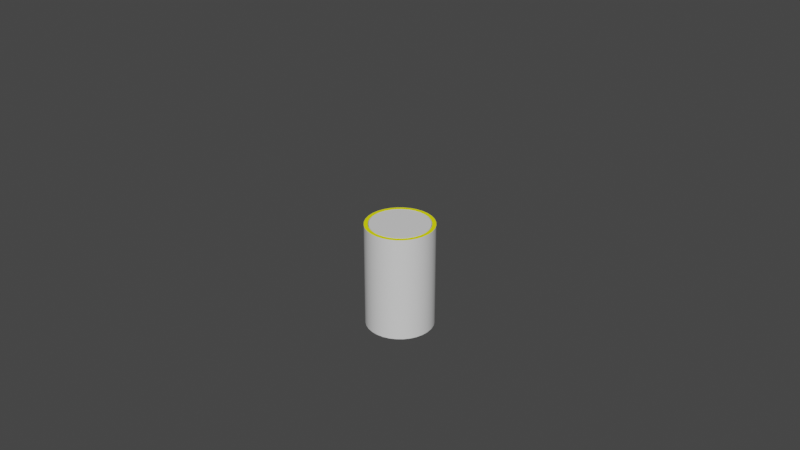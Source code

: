# Source: Bin_with_a_Lid_of_Loopshape.blend  (saved by Blender 3.6.11; exported with 4.5.12 LTS)
import bpy
from mathutils import Matrix  # noqa: F401  (used for matrix-valued properties, if any)

bpy.ops.wm.read_factory_settings(use_empty=True)
scene = bpy.context.scene
scene.name = 'Scene'

# ---- collections
col_hidden = bpy.data.collections.new('Hidden'); scene.collection.children.link(col_hidden)

# ---- materials (node trees are filled in below, after node groups)
mat_bin_body = bpy.data.materials.new('Bin Body')
mat_bin_body.use_transparent_shadow = False
mat_loopshape_area = bpy.data.materials.new('Loopshape Area')
mat_loopshape_area.use_transparent_shadow = False
mat_bin_lid = bpy.data.materials.new('Bin Lid')
mat_bin_lid.use_transparent_shadow = False

# ---- node groups
ng_auto_smooth = bpy.data.node_groups.new('Auto Smooth', 'GeometryNodeTree')
_s = ng_auto_smooth.interface.new_socket(name='Geometry', in_out='OUTPUT', socket_type='NodeSocketGeometry')
_s = ng_auto_smooth.interface.new_socket(name='Geometry', in_out='INPUT', socket_type='NodeSocketGeometry')
_s = ng_auto_smooth.interface.new_socket(name='Angle', in_out='INPUT', socket_type='NodeSocketFloat')
_s.subtype = 'ANGLE'
_s.min_value = 0.0
_s.max_value = 3.142
ng_auto_smooth.is_modifier = True
_N = ng_auto_smooth.nodes; _L = ng_auto_smooth.links
n0 = _N.new('NodeGroupOutput'); n0.name = 'Group Output'; n0.location = (480, -100)
n1 = _N.new('NodeGroupInput'); n1.name = 'Group Input'; n1.location = (-420, -300)
n2 = _N.new('NodeGroupInput'); n2.name = 'Group Input.001'; n2.location = (-60, -100)
n3 = _N.new('GeometryNodeSetShadeSmooth'); n3.name = 'Set Shade Smooth'; n3.location = (120, -100)
n3.domain = 'EDGE'
n4 = _N.new('GeometryNodeSetShadeSmooth'); n4.name = 'Set Shade Smooth.001'; n4.location = (300, -100)
n5 = _N.new('GeometryNodeInputMeshEdgeAngle'); n5.name = 'Edge Angle'; n5.location = (-420, -220)
n6 = _N.new('GeometryNodeInputEdgeSmooth'); n6.name = 'Is Edge Smooth'; n6.location = (-60, -160)
n7 = _N.new('GeometryNodeInputShadeSmooth'); n7.name = 'Is Face Smooth'; n7.location = (-240, -340)
n8 = _N.new('FunctionNodeBooleanMath'); n8.name = 'Boolean Math'; n8.location = (-60, -220)
n9 = _N.new('FunctionNodeCompare'); n9.name = 'Compare'; n9.location = (-240, -180)
n9.operation = 'LESS_EQUAL'
_L.new(n5.outputs[0], n9.inputs[0])
_L.new(n4.outputs[0], n0.inputs[0])
_L.new(n1.outputs[1], n9.inputs[1])
_L.new(n9.outputs[0], n8.inputs[0])
_L.new(n7.outputs[0], n8.inputs[1])
_L.new(n2.outputs[0], n3.inputs[0])
_L.new(n6.outputs[0], n3.inputs[1])
_L.new(n3.outputs[0], n4.inputs[0])
_L.new(n8.outputs[0], n3.inputs[2])
n0.is_active_output = True

# ---- material node trees
mat_bin_body.use_nodes = True; mat_bin_body.node_tree.nodes.clear()
_N = mat_bin_body.node_tree.nodes; _L = mat_bin_body.node_tree.links
n0 = _N.new('ShaderNodeBsdfPrincipled'); n0.name = 'Principled BSDF'; n0.location = (10, 300)
n0.distribution = 'GGX'
n0.subsurface_method = 'RANDOM_WALK_SKIN'
n0.inputs[3].default_value = 1.45
n0.inputs[27].default_value = (0.0, 0.0, 0.0, 1.0)
n0.inputs[28].default_value = 1.0
n1 = _N.new('ShaderNodeOutputMaterial'); n1.name = 'Material Output'; n1.location = (300, 300)
_L.new(n0.outputs[0], n1.inputs[0])
n1.is_active_output = True
mat_loopshape_area.use_nodes = True; mat_loopshape_area.node_tree.nodes.clear()
_N = mat_loopshape_area.node_tree.nodes; _L = mat_loopshape_area.node_tree.links
n0 = _N.new('ShaderNodeBsdfPrincipled'); n0.name = 'Principled BSDF'; n0.location = (10, 300)
n0.inputs[0].default_value = (1.0, 1.0, 0.0, 1.0)
n0.inputs[3].default_value = 1.45
n0.inputs[27].default_value = (0.0, 0.0, 0.0, 1.0)
n1 = _N.new('ShaderNodeOutputMaterial'); n1.name = 'Material Output'; n1.location = (300, 300)
_L.new(n0.outputs[0], n1.inputs[0])
n1.is_active_output = True
mat_bin_lid.use_nodes = True; mat_bin_lid.node_tree.nodes.clear()
_N = mat_bin_lid.node_tree.nodes; _L = mat_bin_lid.node_tree.links
n0 = _N.new('ShaderNodeBsdfPrincipled'); n0.name = 'Principled BSDF'; n0.location = (10, 300)
n0.distribution = 'GGX'
n0.subsurface_method = 'RANDOM_WALK_SKIN'
n0.inputs[3].default_value = 1.45
n0.inputs[27].default_value = (0.0, 0.0, 0.0, 1.0)
n0.inputs[28].default_value = 1.0
n1 = _N.new('ShaderNodeOutputMaterial'); n1.name = 'Material Output'; n1.location = (300, 300)
_L.new(n0.outputs[0], n1.inputs[0])
n1.is_active_output = True

# ---- world
world_world = bpy.data.worlds.new('World'); scene.world = world_world
world_world.use_nodes = True; world_world.node_tree.nodes.clear()
_N = world_world.node_tree.nodes; _L = world_world.node_tree.links
n0 = _N.new('ShaderNodeOutputWorld'); n0.name = 'World Output'; n0.location = (300, 300)
n1 = _N.new('ShaderNodeBackground'); n1.name = 'Background'; n1.location = (10, 300)
n1.inputs[0].default_value = (0.05088, 0.05088, 0.05088, 1.0)
_L.new(n1.outputs[0], n0.inputs[0])
n0.is_active_output = True
world_world.color = (0.05088, 0.05088, 0.05088)
world_world.use_sun_shadow = False
world_world.sun_shadow_jitter_overblur = 0.0

# ---- meshes
me_bin_body = bpy.data.meshes.new('Bin Body')
me_bin_body.from_pydata([(0.0, 0.4, 0.0), (6.209e-10, 0.3554, 1.249), (0.07804, 0.3923, 0.0), (0.06933, 0.3485, 1.249), (0.1531, 0.3696, 0.0), (0.136, 0.3283, 1.249), (0.2222, 0.3326, 0.0), (0.1974, 0.2955, 1.249), (0.2828, 0.2828, 0.0), (0.2513, 0.2513, 1.249), (0.3326, 0.2222, 0.0), (0.2955, 0.1974, 1.249), (0.3696, 0.1531, 0.0), (0.3283, 0.136, 1.249), (0.3923, 0.07804, 0.0), (0.3485, 0.06933, 1.249), (0.4, 0.0, 0.0), (0.3554, 1.84e-10, 1.249), (0.3923, -0.07804, 0.0), (0.3485, -0.06933, 1.249), (0.3696, -0.1531, 0.0), (0.3283, -0.136, 1.249), (0.3326, -0.2222, 0.0), (0.2955, -0.1974, 1.249), (0.2828, -0.2828, 0.0), (0.2513, -0.2513, 1.249), (0.2222, -0.3326, 0.0), (0.1974, -0.2955, 1.249), (0.1531, -0.3696, 0.0), (0.136, -0.3283, 1.249), (0.07804, -0.3923, 0.0), (0.06933, -0.3485, 1.249), (0.0, -0.4, 0.0), (6.209e-10, -0.3554, 1.249), (-0.07804, -0.3923, 0.0), (-0.06933, -0.3485, 1.249), (-0.1531, -0.3696, 0.0), (-0.136, -0.3283, 1.249), (-0.2222, -0.3326, 0.0), (-0.1974, -0.2955, 1.249), (-0.2828, -0.2828, 0.0), (-0.2513, -0.2513, 1.249), (-0.3326, -0.2222, 0.0), (-0.2955, -0.1974, 1.249), (-0.3696, -0.1531, 0.0), (-0.3283, -0.136, 1.249), (-0.3923, -0.07804, 0.0), (-0.3485, -0.06933, 1.249), (-0.4, 0.0, 0.0), (-0.3554, 1.84e-10, 1.249), (-0.3923, 0.07804, 0.0), (-0.3485, 0.06933, 1.249), (-0.3696, 0.1531, 0.0), (-0.3283, 0.136, 1.249), (-0.3326, 0.2222, 0.0), (-0.2955, 0.1974, 1.249), (-0.2828, 0.2828, 0.0), (-0.2513, 0.2513, 1.249), (-0.2222, 0.3326, 0.0), (-0.1974, 0.2955, 1.249), (-0.1531, 0.3696, 0.0), (-0.136, 0.3283, 1.249), (-0.07804, 0.3923, 0.0), (-0.06933, 0.3485, 1.249), (0.07804, 0.3923, 1.249), (0.0, 0.4, 1.249), (0.1531, 0.3696, 1.249), (0.2222, 0.3326, 1.249), (0.2828, 0.2828, 1.249), (0.3326, 0.2222, 1.249), (0.3696, 0.1531, 1.249), (0.3923, 0.07804, 1.249), (0.4, 0.0, 1.249), (0.3923, -0.07804, 1.249), (0.3696, -0.1531, 1.249), (0.3326, -0.2222, 1.249), (0.2828, -0.2828, 1.249), (0.2222, -0.3326, 1.249), (0.1531, -0.3696, 1.249), (0.07804, -0.3923, 1.249), (0.0, -0.4, 1.249), (-0.07804, -0.3923, 1.249), (-0.1531, -0.3696, 1.249), (-0.2222, -0.3326, 1.249), (-0.2828, -0.2828, 1.249), (-0.3326, -0.2222, 1.249), (-0.3696, -0.1531, 1.249), (-0.3923, -0.07804, 1.249), (-0.4, 0.0, 1.249), (-0.3923, 0.07804, 1.249), (-0.3696, 0.1531, 1.249), (-0.3326, 0.2222, 1.249), (-0.2828, 0.2828, 1.249), (-0.2222, 0.3326, 1.249), (-0.1531, 0.3696, 1.249), (-0.07804, 0.3923, 1.249), (0.07019, 0.3529, 0.04), (-1.062e-07, 0.3598, 0.04), (0.1377, 0.3324, 0.04), (0.1999, 0.2992, 0.04), (0.2544, 0.2544, 0.04), (0.2992, 0.1999, 0.04), (0.3324, 0.1377, 0.04), (0.3529, 0.07019, 0.04), (0.3598, 0.0, 0.04), (0.3529, -0.07019, 0.04), (0.3324, -0.1377, 0.04), (0.2992, -0.1999, 0.04), (0.2544, -0.2544, 0.04), (0.1999, -0.2992, 0.04), (0.1377, -0.3324, 0.04), (0.07019, -0.3529, 0.04), (-1.062e-07, -0.3598, 0.04), (-0.07019, -0.3529, 0.04), (-0.1377, -0.3324, 0.04), (-0.1999, -0.2992, 0.04), (-0.2544, -0.2544, 0.04), (-0.2992, -0.1999, 0.04), (-0.3324, -0.1377, 0.04), (-0.3529, -0.07019, 0.04), (-0.3598, 0.0, 0.04), (-0.3529, 0.07019, 0.04), (-0.3324, 0.1377, 0.04), (-0.2992, 0.1999, 0.04), (-0.2544, 0.2544, 0.04), (-0.1999, 0.2992, 0.04), (-0.1377, 0.3324, 0.04), (-0.07019, 0.3529, 0.04), (-0.3283, 0.136, 0.96), (-0.2992, 0.1999, 0.96), (0.1974, -0.2955, 0.96), (0.1377, -0.3324, 0.96), (-5.182e-08, 0.3554, 0.96), (0.07019, 0.3529, 0.96), (-0.2544, 0.2544, 0.96), (0.07019, -0.3529, 0.96), (0.1377, 0.3324, 0.96), (-0.1999, 0.2992, 0.96), (-5.31e-08, -0.3598, 0.96), (0.1999, 0.2992, 0.96), (-0.1377, 0.3324, 0.96), (-0.07019, -0.3529, 0.96), (0.2544, 0.2544, 0.96), (-0.07019, 0.3529, 0.96), (-0.1377, -0.3324, 0.96), (0.2992, 0.1999, 0.96), (-0.1999, -0.2992, 0.96), (0.3324, 0.1377, 0.96), (-0.2544, -0.2544, 0.96), (0.3529, 0.07019, 0.96), (-0.2992, -0.1999, 0.96), (0.3598, 0.0, 0.96), (-0.3324, -0.1377, 0.96), (0.3529, -0.07019, 0.96), (-0.3529, -0.07019, 0.96), (0.3324, -0.1377, 0.96), (-0.3598, 0.0, 0.96), (0.2992, -0.1999, 0.96), (-0.3529, 0.07019, 0.96), (0.2544, -0.2544, 0.96), (0.2513, -0.2513, 0.96), (0.1999, -0.2992, 0.96), (-0.3485, 0.06933, 0.96), (-0.3324, 0.1377, 0.96), (0.2955, -0.1974, 0.96), (-0.3554, 1.84e-10, 0.96), (0.3283, -0.136, 0.96), (-0.3485, -0.06933, 0.96), (0.3485, -0.06933, 0.96), (-0.3283, -0.136, 0.96), (0.3554, 1.84e-10, 0.96), (-0.2955, -0.1974, 0.96), (0.3485, 0.06933, 0.96), (-0.2513, -0.2513, 0.96), (0.3283, 0.136, 0.96), (-0.1974, -0.2955, 0.96), (0.2955, 0.1974, 0.96), (-0.136, -0.3283, 0.96), (-0.06933, 0.3485, 0.96), (-5.31e-08, 0.3598, 0.96), (0.2513, 0.2513, 0.96), (-0.06933, -0.3485, 0.96), (-0.136, 0.3283, 0.96), (0.1974, 0.2955, 0.96), (-5.182e-08, -0.3554, 0.96), (-0.1974, 0.2955, 0.96), (0.136, 0.3283, 0.96), (0.06933, -0.3485, 0.96), (-0.2513, 0.2513, 0.96), (0.06933, 0.3485, 0.96), (0.136, -0.3283, 0.96), (-0.2955, 0.1974, 0.96)], [], [(0, 65, 64, 2), (2, 64, 66, 4), (4, 66, 67, 6), (6, 67, 68, 8), (8, 68, 69, 10), (10, 69, 70, 12), (12, 70, 71, 14), (14, 71, 72, 16), (16, 72, 73, 18), (18, 73, 74, 20), (20, 74, 75, 22), (22, 75, 76, 24), (24, 76, 77, 26), (26, 77, 78, 28), (28, 78, 79, 30), (30, 79, 80, 32), (32, 80, 81, 34), (34, 81, 82, 36), (36, 82, 83, 38), (38, 83, 84, 40), (40, 84, 85, 42), (42, 85, 86, 44), (44, 86, 87, 46), (46, 87, 88, 48), (48, 88, 89, 50), (50, 89, 90, 52), (52, 90, 91, 54), (54, 91, 92, 56), (56, 92, 93, 58), (58, 93, 94, 60), (129, 163, 122, 123), (60, 94, 95, 62), (62, 95, 65, 0), (0, 2, 4, 6, 8, 10, 12, 14, 16, 18, 20, 22, 24, 26, 28, 30, 32, 34, 36, 38, 40, 42, 44, 46, 48, 50, 52, 54, 56, 58, 60, 62), (3, 5, 66, 64), (5, 7, 67, 66), (7, 9, 68, 67), (9, 11, 69, 68), (11, 13, 70, 69), (13, 15, 71, 70), (15, 17, 72, 71), (17, 19, 73, 72), (19, 21, 74, 73), (21, 23, 75, 74), (23, 25, 76, 75), (25, 27, 77, 76), (27, 29, 78, 77), (29, 31, 79, 78), (31, 33, 80, 79), (33, 35, 81, 80), (35, 37, 82, 81), (37, 39, 83, 82), (39, 41, 84, 83), (41, 43, 85, 84), (43, 45, 86, 85), (45, 47, 87, 86), (47, 49, 88, 87), (49, 51, 89, 88), (51, 53, 90, 89), (53, 55, 91, 90), (55, 57, 92, 91), (57, 59, 93, 92), (59, 61, 94, 93), (61, 63, 95, 94), (63, 1, 65, 95), (96, 97, 127, 126, 125, 124, 123, 122, 121, 120, 119, 118, 117, 116, 115, 114, 113, 112, 111, 110, 109, 108, 107, 106, 105, 104, 103, 102, 101, 100, 99, 98), (131, 161, 109, 110), (133, 179, 97, 96), (134, 129, 123, 124), (135, 131, 110, 111), (136, 133, 96, 98), (137, 134, 124, 125), (138, 135, 111, 112), (139, 136, 98, 99), (140, 137, 125, 126), (141, 138, 112, 113), (142, 139, 99, 100), (143, 140, 126, 127), (144, 141, 113, 114), (145, 142, 100, 101), (179, 143, 127, 97), (146, 144, 114, 115), (147, 145, 101, 102), (148, 146, 115, 116), (149, 147, 102, 103), (150, 148, 116, 117), (151, 149, 103, 104), (152, 150, 117, 118), (153, 151, 104, 105), (154, 152, 118, 119), (155, 153, 105, 106), (156, 154, 119, 120), (157, 155, 106, 107), (158, 156, 120, 121), (159, 157, 107, 108), (163, 158, 121, 122), (161, 159, 108, 109), (27, 25, 160, 130), (53, 51, 162, 128), (25, 23, 164, 160), (51, 49, 165, 162), (23, 21, 166, 164), (49, 47, 167, 165), (21, 19, 168, 166), (47, 45, 169, 167), (19, 17, 170, 168), (45, 43, 171, 169), (17, 15, 172, 170), (43, 41, 173, 171), (15, 13, 174, 172), (41, 39, 175, 173), (13, 11, 176, 174), (39, 37, 177, 175), (1, 63, 178, 132), (11, 9, 180, 176), (37, 35, 181, 177), (63, 61, 182, 178), (9, 7, 183, 180), (35, 33, 184, 181), (61, 59, 185, 182), (7, 5, 186, 183), (33, 31, 187, 184), (59, 57, 188, 185), (5, 3, 189, 186), (31, 29, 190, 187), (57, 55, 191, 188), (3, 1, 132, 189), (29, 27, 130, 190), (55, 53, 128, 191), (130, 160, 159, 161), (128, 162, 158, 163), (160, 164, 157, 159), (162, 165, 156, 158), (164, 166, 155, 157), (165, 167, 154, 156), (166, 168, 153, 155), (167, 169, 152, 154), (168, 170, 151, 153), (169, 171, 150, 152), (170, 172, 149, 151), (171, 173, 148, 150), (172, 174, 147, 149), (173, 175, 146, 148), (174, 176, 145, 147), (175, 177, 144, 146), (132, 178, 143, 179), (176, 180, 142, 145), (177, 181, 141, 144), (178, 182, 140, 143), (180, 183, 139, 142), (181, 184, 138, 141), (182, 185, 137, 140), (183, 186, 136, 139), (184, 187, 135, 138), (185, 188, 134, 137), (186, 189, 133, 136), (187, 190, 131, 135), (188, 191, 129, 134), (189, 132, 179, 133), (190, 130, 161, 131), (191, 128, 163, 129), (1, 3, 64, 65)])
me_bin_body.polygons.foreach_set('use_smooth', [True] * 162)
me_bin_body.polygons.foreach_set('material_index', [0, 0, 0, 0, 0, 0, 0, 0, 0, 0, 0, 0, 0, 0, 0, 0, 0, 0, 0, 0, 0, 0, 0, 0, 0, 0, 0, 0, 0, 0, 0, 0, 0, 0, 1, 1, 1, 1, 1, 1, 1, 1, 1, 1, 1, 1, 1, 1, 1, 1, 1, 1, 1, 1, 1, 1, 1, 1, 1, 1, 1, 1, 1, 1, 1, 0, 0, 0, 0, 0, 0, 0, 0, 0, 0, 0, 0, 0, 0, 0, 0, 0, 0, 0, 0, 0, 0, 0, 0, 0, 0, 0, 0, 0, 0, 0, 0, 0, 0, 0, 0, 0, 0, 0, 0, 0, 0, 0, 0, 0, 0, 0, 0, 0, 0, 0, 0, 0, 0, 0, 0, 0, 0, 0, 0, 0, 0, 0, 0, 0, 0, 0, 0, 0, 0, 0, 0, 0, 0, 0, 0, 0, 0, 0, 0, 0, 0, 0, 0, 0, 0, 0, 0, 0, 0, 0, 0, 0, 0, 0, 0, 1])
_uv = me_bin_body.uv_layers.new(name='UVMap')
_uv.uv.foreach_set('vector', [0.5, 0.2148, 0.5, 0.7852, 0.4688, 0.7852, 0.4688, 0.2148, 0.4688, 0.2148, 0.4688, 0.7852, 0.4375, 0.7852, 0.4375, 0.2148, 0.4375, 0.2148, 0.4375, 0.7852, 0.4062, 0.7852, 0.4062, 0.2148, 0.4062, 0.2148, 0.4062, 0.7852, 0.375, 0.7852, 0.375, 0.2148, 0.375, 0.2148, 0.375, 0.7852, 0.3437, 0.7852, 0.3437, 0.2148, 0.3437, 0.2148, 0.3437, 0.7852, 0.3125, 0.7852, 0.3125, 0.2148, 0.3125, 0.2148, 0.3125, 0.7852, 0.2812, 0.7852, 0.2812, 0.2148, 0.2812, 0.2148, 0.2812, 0.7852, 0.25, 0.7852, 0.25, 0.2148, 0.25, 0.2148, 0.25, 0.7852, 0.2187, 0.7852, 0.2187, 0.2148, 0.2187, 0.2148, 0.2187, 0.7852, 0.1875, 0.7852, 0.1875, 0.2148, 0.1875, 0.2148, 0.1875, 0.7852, 0.1562, 0.7852, 0.1562, 0.2148, 0.1562, 0.2148, 0.1562, 0.7852, 0.125, 0.7852, 0.125, 0.2148, 0.125, 0.2148, 0.125, 0.7852, 0.09375, 0.7852, 0.09375, 0.2148, 0.09375, 0.2148, 0.09375, 0.7852, 0.0625, 0.7852, 0.0625, 0.2148, 0.0625, 0.2148, 0.0625, 0.7852, 0.03125, 0.7852, 0.03125, 0.2148, 0.03125, 0.2148, 0.03125, 0.7852, 0.0, 0.7852, 0.0, 0.2148, 1.0, 0.2148, 1.0, 0.7852, 0.9688, 0.7852, 0.9688, 0.2148, 0.9688, 0.2148, 0.9688, 0.7852, 0.9375, 0.7852, 0.9375, 0.2148, 0.9375, 0.2148, 0.9375, 0.7852, 0.9062, 0.7852, 0.9062, 0.2148, 0.9062, 0.2148, 0.9062, 0.7852, 0.875, 0.7852, 0.875, 0.2148, 0.875, 0.2148, 0.875, 0.7852, 0.8438, 0.7852, 0.8438, 0.2148, 0.8438, 0.2148, 0.8438, 0.7852, 0.8125, 0.7852, 0.8125, 0.2148, 0.8125, 0.2148, 0.8125, 0.7852, 0.7812, 0.7852, 0.7812, 0.2148, 0.7812, 0.2148, 0.7812, 0.7852, 0.75, 0.7852, 0.75, 0.2148, 0.75, 0.2148, 0.75, 0.7852, 0.7188, 0.7852, 0.7188, 0.2148, 0.7188, 0.2148, 0.7188, 0.7852, 0.6875, 0.7852, 0.6875, 0.2148, 0.6875, 0.2148, 0.6875, 0.7852, 0.6562, 0.7852, 0.6562, 0.2148, 0.6562, 0.2148, 0.6562, 0.7852, 0.625, 0.7852, 0.625, 0.2148, 0.625, 0.2148, 0.625, 0.7852, 0.5938, 0.7852, 0.5938, 0.2148, 0.5938, 0.2148, 0.5938, 0.7852, 0.5625, 0.7852, 0.5625, 0.2148, 0.6562, 0.7887, 0.6875, 0.7887, 0.6875, 0.2113, 0.6562, 0.2113, 0.5625, 0.2148, 0.5625, 0.7852, 0.5312, 0.7852, 0.5312, 0.2148, 0.5312, 0.2148, 0.5312, 0.7852, 0.5, 0.7852, 0.5, 0.2148, 1.0, 0.5492, 0.9808, 0.6458, 0.9431, 0.7368, 0.8884, 0.8187, 0.8187, 0.8884, 0.7368, 0.9431, 0.6458, 0.9808, 0.5492, 1.0, 0.4508, 1.0, 0.3542, 0.9808, 0.2632, 0.9431, 0.1813, 0.8884, 0.1116, 0.8187, 0.05691, 0.7368, 0.01921, 0.6458, 2.448e-09, 0.5492, 1.064e-08, 0.4508, 0.01921, 0.3542, 0.05691, 0.2632, 0.1116, 0.1813, 0.1813, 0.1116, 0.2632, 0.05691, 0.3542, 0.01921, 0.4508, 1.138e-08, 0.5492, 1.957e-08, 0.6458, 0.01921, 0.7368, 0.05691, 0.8187, 0.1116, 0.8884, 0.1813, 0.9431, 0.2632, 0.9808, 0.3542, 1.0, 0.4508, 0.5973, 0.1836, 0.5314, 0.1707, 0.5497, -1.067e-07, 0.649, 0.02035, 0.5314, 0.1707, 0.4645, 0.1709, 0.4484, 0.0001546, 0.5497, -1.067e-07, 0.4645, 0.1709, 0.3993, 0.1841, 0.3496, 0.0206, 0.4484, 0.0001546, 0.3993, 0.1841, 0.3379, 0.2092, 0.2575, 0.05961, 0.3496, 0.0206, 0.3379, 0.2092, 0.2832, 0.246, 0.1757, 0.1161, 0.2575, 0.05961, 0.2832, 0.246, 0.2374, 0.2924, 0.1072, 0.1872, 0.1757, 0.1161, 0.2374, 0.2924, 0.2016, 0.3464, 0.05435, 0.2691, 0.1072, 0.1872, 0.2016, 0.3464, 0.1776, 0.4062, 0.01867, 0.3584, 0.05435, 0.2691, 0.1776, 0.4062, 0.1648, 0.469, 0.000394, 0.4524, 0.01867, 0.3584, 0.1648, 0.469, 0.1649, 0.5331, -1.949e-08, 0.5483, 0.000394, 0.4524, 0.1649, 0.5331, 0.1763, 0.596, 0.01831, 0.6435, -1.949e-08, 0.5483, 0.1763, 0.596, 0.2017, 0.6555, 0.05559, 0.7335, 0.01831, 0.6435, 0.2017, 0.6555, 0.2387, 0.7083, 0.1099, 0.8143, 0.05559, 0.7335, 0.2387, 0.7083, 0.2849, 0.7533, 0.1786, 0.8833, 0.1099, 0.8143, 0.2849, 0.7533, 0.3384, 0.7904, 0.2591, 0.9381, 0.1786, 0.8833, 0.3384, 0.7904, 0.3992, 0.8158, 0.3493, 0.9769, 0.2591, 0.9381, 0.3992, 0.8158, 0.4638, 0.8291, 0.4454, 0.9977, 0.3493, 0.9769, 0.4638, 0.8291, 0.53, 0.8316, 0.5438, 1.0, 0.4454, 0.9977, 0.53, 0.8316, 0.5955, 0.8192, 0.6418, 0.9826, 0.5438, 1.0, 0.5955, 0.8192, 0.657, 0.7947, 0.7347, 0.9463, 0.6418, 0.9826, 0.657, 0.7947, 0.7124, 0.7586, 0.8186, 0.8924, 0.7347, 0.9463, 0.7124, 0.7586, 0.7608, 0.7141, 0.8906, 0.8217, 0.8186, 0.8924, 0.7608, 0.7141, 0.7971, 0.6592, 0.9462, 0.7378, 0.8906, 0.8217, 0.7971, 0.6592, 0.8215, 0.5987, 0.9825, 0.6456, 0.9462, 0.7378, 0.8215, 0.5987, 0.8335, 0.5352, 0.9994, 0.5494, 0.9825, 0.6456, 0.8335, 0.5352, 0.8327, 0.4708, 0.9976, 0.4533, 0.9994, 0.5494, 0.8327, 0.4708, 0.8193, 0.4083, 0.9784, 0.3598, 0.9976, 0.4533, 0.8193, 0.4083, 0.7956, 0.3481, 0.9426, 0.271, 0.9784, 0.3598, 0.7956, 0.3481, 0.7592, 0.2946, 0.8909, 0.1899, 0.9426, 0.271, 0.7592, 0.2946, 0.7138, 0.2473, 0.8237, 0.1183, 0.8909, 0.1899, 0.7138, 0.2473, 0.6592, 0.2091, 0.7419, 0.06048, 0.8237, 0.1183, 0.1116, 0.8187, 0.05691, 0.7368, 0.01921, 0.6458, 0.0, 0.5492, 6.954e-10, 0.4508, 0.01921, 0.3542, 0.05691, 0.2632, 0.1116, 0.1813, 0.1813, 0.1116, 0.2632, 0.05691, 0.3542, 0.01921, 0.4508, 0.0, 0.5492, 6.954e-10, 0.6458, 0.01921, 0.7368, 0.05691, 0.8187, 0.1116, 0.8884, 0.1813, 0.9431, 0.2632, 0.9808, 0.3542, 1.0, 0.4508, 1.0, 0.5492, 0.9808, 0.6458, 0.9431, 0.7368, 0.8884, 0.8187, 0.8187, 0.8884, 0.7368, 0.9431, 0.6458, 0.9808, 0.5492, 1.0, 0.4508, 1.0, 0.3542, 0.9808, 0.2632, 0.9431, 0.1813, 0.8884, 0.0625, 0.7887, 0.09375, 0.7887, 0.09375, 0.2113, 0.0625, 0.2113, 0.4688, 0.7887, 0.5, 0.7887, 0.5, 0.2113, 0.4688, 0.2113, 0.625, 0.7887, 0.6562, 0.7887, 0.6562, 0.2113, 0.625, 0.2113, 0.03125, 0.7887, 0.0625, 0.7887, 0.0625, 0.2113, 0.03125, 0.2113, 0.4375, 0.7887, 0.4688, 0.7887, 0.4688, 0.2113, 0.4375, 0.2113, 0.5938, 0.7887, 0.625, 0.7887, 0.625, 0.2113, 0.5938, 0.2113, 0.0, 0.7887, 0.03125, 0.7887, 0.03125, 0.2113, 0.0, 0.2113, 0.4062, 0.7887, 0.4375, 0.7887, 0.4375, 0.2113, 0.4062, 0.2113, 0.5625, 0.7887, 0.5938, 0.7887, 0.5938, 0.2113, 0.5625, 0.2113, 0.9688, 0.7887, 1.0, 0.7887, 1.0, 0.2113, 0.9688, 0.2113, 0.375, 0.7887, 0.4062, 0.7887, 0.4062, 0.2113, 0.375, 0.2113, 0.5312, 0.7887, 0.5625, 0.7887, 0.5625, 0.2113, 0.5312, 0.2113, 0.9375, 0.7887, 0.9688, 0.7887, 0.9688, 0.2113, 0.9375, 0.2113, 0.3437, 0.7887, 0.375, 0.7887, 0.375, 0.2113, 0.3438, 0.2113, 0.5, 0.7887, 0.5312, 0.7887, 0.5312, 0.2113, 0.5, 0.2113, 0.9062, 0.7887, 0.9375, 0.7887, 0.9375, 0.2113, 0.9062, 0.2113, 0.3125, 0.7887, 0.3437, 0.7887, 0.3438, 0.2113, 0.3125, 0.2113, 0.875, 0.7887, 0.9062, 0.7887, 0.9062, 0.2113, 0.875, 0.2113, 0.2812, 0.7887, 0.3125, 0.7887, 0.3125, 0.2113, 0.2812, 0.2113, 0.8438, 0.7887, 0.875, 0.7887, 0.875, 0.2113, 0.8438, 0.2113, 0.25, 0.7887, 0.2812, 0.7887, 0.2812, 0.2113, 0.25, 0.2113, 0.8125, 0.7887, 0.8438, 0.7887, 0.8438, 0.2113, 0.8125, 0.2113, 0.2187, 0.7887, 0.25, 0.7887, 0.25, 0.2113, 0.2187, 0.2113, 0.7812, 0.7887, 0.8125, 0.7887, 0.8125, 0.2113, 0.7812, 0.2113, 0.1875, 0.7887, 0.2187, 0.7887, 0.2187, 0.2113, 0.1875, 0.2113, 0.75, 0.7887, 0.7812, 0.7887, 0.7812, 0.2113, 0.75, 0.2113, 0.1562, 0.7887, 0.1875, 0.7887, 0.1875, 0.2113, 0.1562, 0.2113, 0.7188, 0.7887, 0.75, 0.7887, 0.75, 0.2113, 0.7188, 0.2113, 0.125, 0.7887, 0.1562, 0.7887, 0.1562, 0.2113, 0.125, 0.2113, 0.6875, 0.7887, 0.7188, 0.7887, 0.7188, 0.2113, 0.6875, 0.2113, 0.09375, 0.7887, 0.125, 0.7887, 0.125, 0.2113, 0.09375, 0.2113, 0.2017, 0.6555, 0.1763, 0.596, 0.2188, 0.5828, 0.2413, 0.6329, 0.8335, 0.5352, 0.8215, 0.5987, 0.7775, 0.585, 0.7878, 0.5305, 0.1763, 0.596, 0.1649, 0.5331, 0.211, 0.528, 0.2188, 0.5828, 0.8215, 0.5987, 0.7971, 0.6592, 0.7564, 0.6367, 0.7775, 0.585, 0.1649, 0.5331, 0.1648, 0.469, 0.21, 0.4729, 0.211, 0.528, 0.7971, 0.6592, 0.7608, 0.7141, 0.7253, 0.6837, 0.7564, 0.6367, 0.1648, 0.469, 0.1776, 0.4062, 0.2203, 0.4191, 0.21, 0.4729, 0.7608, 0.7141, 0.7124, 0.7586, 0.6821, 0.7211, 0.7253, 0.6837, 0.1776, 0.4062, 0.2016, 0.3464, 0.2415, 0.3683, 0.2203, 0.4191, 0.7124, 0.7586, 0.657, 0.7947, 0.6347, 0.7529, 0.6821, 0.7211, 0.2016, 0.3464, 0.2374, 0.2924, 0.2726, 0.322, 0.2415, 0.3683, 0.657, 0.7947, 0.5955, 0.8192, 0.5819, 0.7743, 0.6347, 0.7529, 0.2374, 0.2924, 0.2832, 0.246, 0.3123, 0.2824, 0.2726, 0.322, 0.5955, 0.8192, 0.53, 0.8316, 0.5261, 0.7854, 0.5819, 0.7743, 0.2832, 0.246, 0.3379, 0.2092, 0.3595, 0.251, 0.3123, 0.2824, 0.53, 0.8316, 0.4638, 0.8291, 0.4687, 0.7813, 0.5261, 0.7854, 0.6592, 0.2091, 0.7138, 0.2473, 0.6832, 0.2829, 0.6368, 0.2496, 0.3379, 0.2092, 0.3993, 0.1841, 0.4123, 0.2294, 0.3595, 0.251, 0.4638, 0.8291, 0.3992, 0.8158, 0.4125, 0.7707, 0.4687, 0.7813, 0.7138, 0.2473, 0.7592, 0.2946, 0.7221, 0.3241, 0.6832, 0.2829, 0.3993, 0.1841, 0.4645, 0.1709, 0.4686, 0.2182, 0.4123, 0.2294, 0.3992, 0.8158, 0.3384, 0.7904, 0.3598, 0.7499, 0.4125, 0.7707, 0.7592, 0.2946, 0.7956, 0.3481, 0.7555, 0.3692, 0.7221, 0.3241, 0.4645, 0.1709, 0.5314, 0.1707, 0.5262, 0.2181, 0.4686, 0.2182, 0.3384, 0.7904, 0.2849, 0.7533, 0.3143, 0.7162, 0.3598, 0.7499, 0.7956, 0.3481, 0.8193, 0.4083, 0.7744, 0.4213, 0.7555, 0.3692, 0.5314, 0.1707, 0.5973, 0.1836, 0.5831, 0.2289, 0.5262, 0.2181, 0.2849, 0.7533, 0.2387, 0.7083, 0.2734, 0.6781, 0.3143, 0.7162, 0.8193, 0.4083, 0.8327, 0.4708, 0.7869, 0.4753, 0.7744, 0.4213, 0.5973, 0.1836, 0.6592, 0.2091, 0.6368, 0.2496, 0.5831, 0.2289, 0.2387, 0.7083, 0.2017, 0.6555, 0.2413, 0.6329, 0.2734, 0.6781, 0.8327, 0.4708, 0.8335, 0.5352, 0.7878, 0.5305, 0.7869, 0.4753, 0.2413, 0.6329, 0.2188, 0.5828, 0.2951, 0.5591, 0.3107, 0.5952, 0.7878, 0.5305, 0.7775, 0.585, 0.7012, 0.5605, 0.7093, 0.522, 0.2188, 0.5828, 0.211, 0.528, 0.2867, 0.5205, 0.2951, 0.5591, 0.7775, 0.585, 0.7564, 0.6367, 0.6853, 0.5963, 0.7012, 0.5605, 0.211, 0.528, 0.21, 0.4729, 0.2869, 0.4815, 0.2867, 0.5205, 0.7564, 0.6367, 0.7253, 0.6837, 0.6621, 0.6294, 0.6853, 0.5963, 0.21, 0.4729, 0.2203, 0.4191, 0.2949, 0.4431, 0.2869, 0.4815, 0.7253, 0.6837, 0.6821, 0.7211, 0.6333, 0.6588, 0.6621, 0.6294, 0.2203, 0.4191, 0.2415, 0.3683, 0.3106, 0.4067, 0.2949, 0.4431, 0.6821, 0.7211, 0.6347, 0.7529, 0.5988, 0.6801, 0.6333, 0.6588, 0.2415, 0.3683, 0.2726, 0.322, 0.3333, 0.3738, 0.3106, 0.4067, 0.6347, 0.7529, 0.5819, 0.7743, 0.5604, 0.6945, 0.5988, 0.6801, 0.2726, 0.322, 0.3123, 0.2824, 0.3623, 0.3456, 0.3333, 0.3738, 0.5819, 0.7743, 0.5261, 0.7854, 0.5195, 0.7011, 0.5604, 0.6945, 0.3123, 0.2824, 0.3595, 0.251, 0.3966, 0.3235, 0.3623, 0.3456, 0.5261, 0.7854, 0.4687, 0.7813, 0.4777, 0.7018, 0.5195, 0.7011, 0.6368, 0.2496, 0.6832, 0.2829, 0.6325, 0.3478, 0.5972, 0.3268, 0.3595, 0.251, 0.4123, 0.2294, 0.4348, 0.3083, 0.3966, 0.3235, 0.4687, 0.7813, 0.4125, 0.7707, 0.4373, 0.6924, 0.4777, 0.7018, 0.6832, 0.2829, 0.7221, 0.3241, 0.6622, 0.3749, 0.6325, 0.3478, 0.4123, 0.2294, 0.4686, 0.2182, 0.4755, 0.3007, 0.4348, 0.3083, 0.4125, 0.7707, 0.3598, 0.7499, 0.3986, 0.6753, 0.4373, 0.6924, 0.7221, 0.3241, 0.7555, 0.3692, 0.6853, 0.4082, 0.6622, 0.3749, 0.4686, 0.2182, 0.5262, 0.2181, 0.5171, 0.3013, 0.4755, 0.3007, 0.3598, 0.7499, 0.3143, 0.7162, 0.3633, 0.6547, 0.3986, 0.6753, 0.7555, 0.3692, 0.7744, 0.4213, 0.7014, 0.444, 0.6853, 0.4082, 0.5262, 0.2181, 0.5831, 0.2289, 0.5582, 0.31, 0.5171, 0.3013, 0.3143, 0.7162, 0.2734, 0.6781, 0.3337, 0.6275, 0.3633, 0.6547, 0.7744, 0.4213, 0.7869, 0.4753, 0.7094, 0.4827, 0.7014, 0.444, 0.5831, 0.2289, 0.6368, 0.2496, 0.5972, 0.3268, 0.5582, 0.31, 0.2734, 0.6781, 0.2413, 0.6329, 0.3107, 0.5952, 0.3337, 0.6275, 0.7869, 0.4753, 0.7878, 0.5305, 0.7093, 0.522, 0.7094, 0.4827, 0.6592, 0.2091, 0.5973, 0.1836, 0.649, 0.02035, 0.7419, 0.06048])
me_bin_body.materials.append(mat_bin_body)
me_bin_body.materials.append(mat_loopshape_area)
me_bin_body.update()
me_bin_lid = bpy.data.meshes.new('Bin Lid')
me_bin_lid.from_pydata([(0.0, 0.3556, -0.02), (0.0, 0.3556, 0.02), (0.06937, 0.3487, -0.02), (0.06937, 0.3487, 0.02), (0.1361, 0.3285, -0.02), (0.1361, 0.3285, 0.02), (0.1975, 0.2956, -0.02), (0.1975, 0.2956, 0.02), (0.2514, 0.2514, -0.02), (0.2514, 0.2514, 0.02), (0.2956, 0.1975, -0.02), (0.2956, 0.1975, 0.02), (0.3285, 0.1361, -0.02), (0.3285, 0.1361, 0.02), (0.3487, 0.06937, -0.02), (0.3487, 0.06937, 0.02), (0.3556, 0.0, -0.02), (0.3556, 0.0, 0.02), (0.3487, -0.06937, -0.02), (0.3487, -0.06937, 0.02), (0.3285, -0.1361, -0.02), (0.3285, -0.1361, 0.02), (0.2956, -0.1975, -0.02), (0.2956, -0.1975, 0.02), (0.2514, -0.2514, -0.02), (0.2514, -0.2514, 0.02), (0.1975, -0.2956, -0.02), (0.1975, -0.2956, 0.02), (0.1361, -0.3285, -0.02), (0.1361, -0.3285, 0.02), (0.06937, -0.3487, -0.02), (0.06937, -0.3487, 0.02), (0.0, -0.3556, -0.02), (0.0, -0.3556, 0.02), (-0.06937, -0.3487, -0.02), (-0.06937, -0.3487, 0.02), (-0.1361, -0.3285, -0.02), (-0.1361, -0.3285, 0.02), (-0.1975, -0.2956, -0.02), (-0.1975, -0.2956, 0.02), (-0.2514, -0.2514, -0.02), (-0.2514, -0.2514, 0.02), (-0.2956, -0.1975, -0.02), (-0.2956, -0.1975, 0.02), (-0.3285, -0.1361, -0.02), (-0.3285, -0.1361, 0.02), (-0.3487, -0.06937, -0.02), (-0.3487, -0.06937, 0.02), (-0.3556, 0.0, -0.02), (-0.3556, 0.0, 0.02), (-0.3487, 0.06937, -0.02), (-0.3487, 0.06937, 0.02), (-0.3285, 0.1361, -0.02), (-0.3285, 0.1361, 0.02), (-0.2956, 0.1975, -0.02), (-0.2956, 0.1975, 0.02), (-0.2514, 0.2514, -0.02), (-0.2514, 0.2514, 0.02), (-0.1975, 0.2956, -0.02), (-0.1975, 0.2956, 0.02), (-0.1361, 0.3285, -0.02), (-0.1361, 0.3285, 0.02), (-0.06937, 0.3487, -0.02), (-0.06937, 0.3487, 0.02)], [], [(0, 1, 3, 2), (2, 3, 5, 4), (4, 5, 7, 6), (6, 7, 9, 8), (8, 9, 11, 10), (10, 11, 13, 12), (12, 13, 15, 14), (14, 15, 17, 16), (16, 17, 19, 18), (18, 19, 21, 20), (20, 21, 23, 22), (22, 23, 25, 24), (24, 25, 27, 26), (26, 27, 29, 28), (28, 29, 31, 30), (30, 31, 33, 32), (32, 33, 35, 34), (34, 35, 37, 36), (36, 37, 39, 38), (38, 39, 41, 40), (40, 41, 43, 42), (42, 43, 45, 44), (44, 45, 47, 46), (46, 47, 49, 48), (48, 49, 51, 50), (50, 51, 53, 52), (52, 53, 55, 54), (54, 55, 57, 56), (56, 57, 59, 58), (58, 59, 61, 60), (3, 1, 63, 61, 59, 57, 55, 53, 51, 49, 47, 45, 43, 41, 39, 37, 35, 33, 31, 29, 27, 25, 23, 21, 19, 17, 15, 13, 11, 9, 7, 5), (60, 61, 63, 62), (62, 63, 1, 0), (0, 2, 4, 6, 8, 10, 12, 14, 16, 18, 20, 22, 24, 26, 28, 30, 32, 34, 36, 38, 40, 42, 44, 46, 48, 50, 52, 54, 56, 58, 60, 62)])
me_bin_lid.polygons.foreach_set('use_smooth', [True] * 34)
_uv = me_bin_lid.uv_layers.new(name='UVMap')
_uv.uv.foreach_set('vector', [0.5, 0.4762, 0.5, 0.5238, 0.4688, 0.5238, 0.4688, 0.4762, 0.4688, 0.4762, 0.4688, 0.5238, 0.4375, 0.5238, 0.4375, 0.4762, 0.4375, 0.4762, 0.4375, 0.5238, 0.4062, 0.5238, 0.4062, 0.4762, 0.4062, 0.4762, 0.4062, 0.5238, 0.375, 0.5238, 0.375, 0.4762, 0.375, 0.4762, 0.375, 0.5238, 0.3437, 0.5238, 0.3437, 0.4762, 0.3437, 0.4762, 0.3437, 0.5238, 0.3125, 0.5238, 0.3125, 0.4762, 0.3125, 0.4762, 0.3125, 0.5238, 0.2812, 0.5238, 0.2812, 0.4762, 0.2812, 0.4762, 0.2812, 0.5238, 0.25, 0.5238, 0.25, 0.4762, 0.25, 0.4762, 0.25, 0.5238, 0.2187, 0.5238, 0.2187, 0.4762, 0.2187, 0.4762, 0.2187, 0.5238, 0.1875, 0.5238, 0.1875, 0.4762, 0.1875, 0.4762, 0.1875, 0.5238, 0.1562, 0.5238, 0.1562, 0.4762, 0.1562, 0.4762, 0.1562, 0.5238, 0.125, 0.5238, 0.125, 0.4762, 0.125, 0.4762, 0.125, 0.5238, 0.09375, 0.5238, 0.09375, 0.4762, 0.09375, 0.4762, 0.09375, 0.5238, 0.0625, 0.5238, 0.0625, 0.4762, 0.0625, 0.4762, 0.0625, 0.5238, 0.03125, 0.5238, 0.03125, 0.4762, 0.03125, 0.4762, 0.03125, 0.5238, 0.0, 0.5238, 0.0, 0.4762, 1.0, 0.4762, 1.0, 0.5238, 0.9688, 0.5238, 0.9688, 0.4762, 0.9688, 0.4762, 0.9688, 0.5238, 0.9375, 0.5238, 0.9375, 0.4762, 0.9375, 0.4762, 0.9375, 0.5238, 0.9062, 0.5238, 0.9062, 0.4762, 0.9062, 0.4762, 0.9062, 0.5238, 0.875, 0.5238, 0.875, 0.4762, 0.875, 0.4762, 0.875, 0.5238, 0.8438, 0.5238, 0.8438, 0.4762, 0.8438, 0.4762, 0.8438, 0.5238, 0.8125, 0.5238, 0.8125, 0.4762, 0.8125, 0.4762, 0.8125, 0.5238, 0.7812, 0.5238, 0.7812, 0.4762, 0.7812, 0.4762, 0.7812, 0.5238, 0.75, 0.5238, 0.75, 0.4762, 0.75, 0.4762, 0.75, 0.5238, 0.7188, 0.5238, 0.7188, 0.4762, 0.7188, 0.4762, 0.7188, 0.5238, 0.6875, 0.5238, 0.6875, 0.4762, 0.6875, 0.4762, 0.6875, 0.5238, 0.6562, 0.5238, 0.6562, 0.4762, 0.6562, 0.4762, 0.6562, 0.5238, 0.625, 0.5238, 0.625, 0.4762, 0.625, 0.4762, 0.625, 0.5238, 0.5938, 0.5238, 0.5938, 0.4762, 0.5938, 0.4762, 0.5938, 0.5238, 0.5625, 0.5238, 0.5625, 0.4762, 0.3542, 0.9808, 0.2632, 0.9431, 0.1813, 0.8884, 0.1116, 0.8187, 0.05691, 0.7368, 0.01921, 0.6458, 1.724e-08, 0.5492, 3.874e-08, 0.4508, 0.01921, 0.3542, 0.05691, 0.2632, 0.1116, 0.1813, 0.1813, 0.1116, 0.2632, 0.05691, 0.3542, 0.01921, 0.4508, -1.957e-08, 0.5492, 1.933e-09, 0.6458, 0.01921, 0.7368, 0.05691, 0.8187, 0.1116, 0.8884, 0.1813, 0.9431, 0.2632, 0.9808, 0.3542, 1.0, 0.4508, 1.0, 0.5492, 0.9808, 0.6458, 0.9431, 0.7368, 0.8884, 0.8187, 0.8187, 0.8884, 0.7368, 0.9431, 0.6458, 0.9808, 0.5492, 1.0, 0.4508, 1.0, 0.5625, 0.4762, 0.5625, 0.5238, 0.5312, 0.5238, 0.5312, 0.4762, 0.5312, 0.4762, 0.5312, 0.5238, 0.5, 0.5238, 0.5, 0.4762, 0.3542, 0.01921, 0.4508, 6.197e-08, 0.5492, 5.414e-08, 0.6458, 0.01921, 0.7368, 0.05691, 0.8187, 0.1116, 0.8884, 0.1813, 0.9431, 0.2632, 0.9808, 0.3542, 1.0, 0.4508, 1.0, 0.5492, 0.9808, 0.6458, 0.9431, 0.7368, 0.8884, 0.8187, 0.8187, 0.8884, 0.7368, 0.9431, 0.6458, 0.9808, 0.5492, 1.0, 0.4508, 1.0, 0.3542, 0.9808, 0.2632, 0.9431, 0.1813, 0.8884, 0.1116, 0.8187, 0.05691, 0.7368, 0.01921, 0.6458, 8.856e-08, 0.5492, 1.331e-07, 0.4508, 0.01921, 0.3542, 0.05691, 0.2632, 0.1116, 0.1813, 0.1813, 0.1116, 0.2632, 0.05691])
me_bin_lid.materials.append(mat_bin_lid)
me_bin_lid.update()
me_hemicircular_frame = bpy.data.meshes.new('Hemicircular Frame')
me_hemicircular_frame.from_pydata([(-0.5, -0.5, -0.5), (-0.5, -0.5, 0.5), (-0.5, 0.5, -0.5), (-0.5, 0.5, 0.5), (0.5, -0.5, -0.5), (0.5, -0.5, 0.5), (0.5, 0.5, -0.5), (0.5, 0.5, 0.5), (0.4697, 0.5, -0.5), (0.4394, 0.5, -0.5), (0.4091, 0.5, -0.5), (0.3788, 0.5, -0.5), (0.3485, 0.5, -0.5), (0.3182, 0.5, -0.5), (0.2879, 0.5, -0.5), (0.2576, 0.5, -0.5), (0.2273, 0.5, -0.5), (0.197, 0.5, -0.5), (0.1667, 0.5, -0.5), (0.1364, 0.5, -0.5), (0.1061, 0.5, -0.5), (0.07576, 0.5, -0.5), (0.04545, 0.5, -0.5), (0.01515, 0.5, -0.5), (-0.01515, 0.5, -0.5), (-0.04545, 0.5, -0.5), (-0.07576, 0.5, -0.5), (-0.1061, 0.5, -0.5), (-0.1364, 0.5, -0.5), (-0.1667, 0.5, -0.5), (-0.197, 0.5, -0.5), (-0.2273, 0.5, -0.5), (-0.2576, 0.5, -0.5), (-0.2879, 0.5, -0.5), (-0.3182, 0.5, -0.5), (-0.3485, 0.5, -0.5), (-0.3788, 0.5, -0.5), (-0.4091, 0.5, -0.5), (-0.4394, 0.5, -0.5), (-0.4697, 0.5, -0.5), (-0.4697, 0.5, 0.5), (-0.4394, 0.5, 0.5), (-0.4091, 0.5, 0.5), (-0.3788, 0.5, 0.5), (-0.3485, 0.5, 0.5), (-0.3182, 0.5, 0.5), (-0.2879, 0.5, 0.5), (-0.2576, 0.5, 0.5), (-0.2273, 0.5, 0.5), (-0.197, 0.5, 0.5), (-0.1667, 0.5, 0.5), (-0.1364, 0.5, 0.5), (-0.1061, 0.5, 0.5), (-0.07576, 0.5, 0.5), (-0.04545, 0.5, 0.5), (-0.01515, 0.5, 0.5), (0.01515, 0.5, 0.5), (0.04545, 0.5, 0.5), (0.07576, 0.5, 0.5), (0.1061, 0.5, 0.5), (0.1364, 0.5, 0.5), (0.1667, 0.5, 0.5), (0.197, 0.5, 0.5), (0.2273, 0.5, 0.5), (0.2576, 0.5, 0.5), (0.2879, 0.5, 0.5), (0.3182, 0.5, 0.5), (0.3485, 0.5, 0.5), (0.3788, 0.5, 0.5), (0.4091, 0.5, 0.5), (0.4394, 0.5, 0.5), (0.4697, 0.5, 0.5), (-0.4697, -0.5, -0.5), (-0.4394, -0.5, -0.5), (-0.4091, -0.5, -0.5), (-0.3788, -0.5, -0.5), (-0.3485, -0.5, -0.5), (-0.3182, -0.5, -0.5), (-0.2879, -0.5, -0.5), (-0.2576, -0.5, -0.5), (-0.2273, -0.5, -0.5), (-0.197, -0.5, -0.5), (-0.1667, -0.5, -0.5), (-0.1364, -0.5, -0.5), (-0.1061, -0.5, -0.5), (-0.07576, -0.5, -0.5), (-0.04545, -0.5, -0.5), (-0.01515, -0.5, -0.5), (0.01515, -0.5, -0.5), (0.04545, -0.5, -0.5), (0.07576, -0.5, -0.5), (0.1061, -0.5, -0.5), (0.1364, -0.5, -0.5), (0.1667, -0.5, -0.5), (0.197, -0.5, -0.5), (0.2273, -0.5, -0.5), (0.2576, -0.5, -0.5), (0.2879, -0.5, -0.5), (0.3182, -0.5, -0.5), (0.3485, -0.5, -0.5), (0.3788, -0.5, -0.5), (0.4091, -0.5, -0.5), (0.4394, -0.5, -0.5), (0.4697, -0.5, -0.5), (0.4697, -0.5, 0.5), (0.4394, -0.5, 0.5), (0.4091, -0.5, 0.5), (0.3788, -0.5, 0.5), (0.3485, -0.5, 0.5), (0.3182, -0.5, 0.5), (0.2879, -0.5, 0.5), (0.2576, -0.5, 0.5), (0.2273, -0.5, 0.5), (0.197, -0.5, 0.5), (0.1667, -0.5, 0.5), (0.1364, -0.5, 0.5), (0.1061, -0.5, 0.5), (0.07576, -0.5, 0.5), (0.04545, -0.5, 0.5), (0.01515, -0.5, 0.5), (-0.01515, -0.5, 0.5), (-0.04545, -0.5, 0.5), (-0.07576, -0.5, 0.5), (-0.1061, -0.5, 0.5), (-0.1364, -0.5, 0.5), (-0.1667, -0.5, 0.5), (-0.197, -0.5, 0.5), (-0.2273, -0.5, 0.5), (-0.2576, -0.5, 0.5), (-0.2879, -0.5, 0.5), (-0.3182, -0.5, 0.5), (-0.3485, -0.5, 0.5), (-0.3788, -0.5, 0.5), (-0.4091, -0.5, 0.5), (-0.4394, -0.5, 0.5), (-0.4697, -0.5, 0.5)], [], [(0, 1, 3, 2), (8, 71, 7, 6), (6, 7, 5, 4), (72, 135, 1, 0), (8, 6, 4, 103), (40, 3, 1, 135), (7, 71, 104, 5), (71, 70, 105, 104), (70, 69, 106, 105), (69, 68, 107, 106), (68, 67, 108, 107), (67, 66, 109, 108), (66, 65, 110, 109), (65, 64, 111, 110), (64, 63, 112, 111), (63, 62, 113, 112), (62, 61, 114, 113), (61, 60, 115, 114), (60, 59, 116, 115), (59, 58, 117, 116), (58, 57, 118, 117), (57, 56, 119, 118), (56, 55, 120, 119), (55, 54, 121, 120), (54, 53, 122, 121), (53, 52, 123, 122), (52, 51, 124, 123), (51, 50, 125, 124), (50, 49, 126, 125), (49, 48, 127, 126), (48, 47, 128, 127), (47, 46, 129, 128), (46, 45, 130, 129), (45, 44, 131, 130), (44, 43, 132, 131), (43, 42, 133, 132), (42, 41, 134, 133), (41, 40, 135, 134), (2, 39, 72, 0), (39, 38, 73, 72), (38, 37, 74, 73), (37, 36, 75, 74), (36, 35, 76, 75), (35, 34, 77, 76), (34, 33, 78, 77), (33, 32, 79, 78), (32, 31, 80, 79), (31, 30, 81, 80), (30, 29, 82, 81), (29, 28, 83, 82), (28, 27, 84, 83), (27, 26, 85, 84), (26, 25, 86, 85), (25, 24, 87, 86), (24, 23, 88, 87), (23, 22, 89, 88), (22, 21, 90, 89), (21, 20, 91, 90), (20, 19, 92, 91), (19, 18, 93, 92), (18, 17, 94, 93), (17, 16, 95, 94), (16, 15, 96, 95), (15, 14, 97, 96), (14, 13, 98, 97), (13, 12, 99, 98), (12, 11, 100, 99), (11, 10, 101, 100), (10, 9, 102, 101), (9, 8, 103, 102), (4, 5, 104, 103), (103, 104, 105, 102), (102, 105, 106, 101), (101, 106, 107, 100), (100, 107, 108, 99), (99, 108, 109, 98), (98, 109, 110, 97), (97, 110, 111, 96), (96, 111, 112, 95), (95, 112, 113, 94), (94, 113, 114, 93), (93, 114, 115, 92), (92, 115, 116, 91), (91, 116, 117, 90), (90, 117, 118, 89), (89, 118, 119, 88), (88, 119, 120, 87), (87, 120, 121, 86), (86, 121, 122, 85), (85, 122, 123, 84), (84, 123, 124, 83), (83, 124, 125, 82), (82, 125, 126, 81), (81, 126, 127, 80), (80, 127, 128, 79), (79, 128, 129, 78), (78, 129, 130, 77), (77, 130, 131, 76), (76, 131, 132, 75), (75, 132, 133, 74), (74, 133, 134, 73), (73, 134, 135, 72), (2, 3, 40, 39), (39, 40, 41, 38), (38, 41, 42, 37), (37, 42, 43, 36), (36, 43, 44, 35), (35, 44, 45, 34), (34, 45, 46, 33), (33, 46, 47, 32), (32, 47, 48, 31), (31, 48, 49, 30), (30, 49, 50, 29), (29, 50, 51, 28), (28, 51, 52, 27), (27, 52, 53, 26), (26, 53, 54, 25), (25, 54, 55, 24), (24, 55, 56, 23), (23, 56, 57, 22), (22, 57, 58, 21), (21, 58, 59, 20), (20, 59, 60, 19), (19, 60, 61, 18), (18, 61, 62, 17), (17, 62, 63, 16), (16, 63, 64, 15), (15, 64, 65, 14), (14, 65, 66, 13), (13, 66, 67, 12), (12, 67, 68, 11), (11, 68, 69, 10), (10, 69, 70, 9), (9, 70, 71, 8)])
me_hemicircular_frame.polygons.foreach_set('use_smooth', [True] * 134)
_uv = me_hemicircular_frame.uv_layers.new(name='UVMap')
_uv.uv.foreach_set('vector', [0.375, 0.0, 0.625, 0.0, 0.625, 0.25, 0.375, 0.25, 0.375, 0.4924, 0.625, 0.4924, 0.625, 0.5, 0.375, 0.5, 0.375, 0.5, 0.625, 0.5, 0.625, 0.75, 0.375, 0.75, 0.375, 0.9924, 0.625, 0.9924, 0.625, 1.0, 0.375, 1.0, 0.3674, 0.5, 0.375, 0.5, 0.375, 0.75, 0.3674, 0.75, 0.8674, 0.5, 0.875, 0.5, 0.875, 0.75, 0.8674, 0.75, 0.625, 0.5, 0.6326, 0.5, 0.6326, 0.75, 0.625, 0.75, 0.6326, 0.5, 0.6402, 0.5, 0.6402, 0.75, 0.6326, 0.75, 0.6402, 0.5, 0.6477, 0.5, 0.6477, 0.75, 0.6402, 0.75, 0.6477, 0.5, 0.6553, 0.5, 0.6553, 0.75, 0.6477, 0.75, 0.6553, 0.5, 0.6629, 0.5, 0.6629, 0.75, 0.6553, 0.75, 0.6629, 0.5, 0.6705, 0.5, 0.6705, 0.75, 0.6629, 0.75, 0.6705, 0.5, 0.678, 0.5, 0.678, 0.75, 0.6705, 0.75, 0.678, 0.5, 0.6856, 0.5, 0.6856, 0.75, 0.678, 0.75, 0.6856, 0.5, 0.6932, 0.5, 0.6932, 0.75, 0.6856, 0.75, 0.6932, 0.5, 0.7008, 0.5, 0.7008, 0.75, 0.6932, 0.75, 0.7008, 0.5, 0.7083, 0.5, 0.7083, 0.75, 0.7008, 0.75, 0.7083, 0.5, 0.7159, 0.5, 0.7159, 0.75, 0.7083, 0.75, 0.7159, 0.5, 0.7235, 0.5, 0.7235, 0.75, 0.7159, 0.75, 0.7235, 0.5, 0.7311, 0.5, 0.7311, 0.75, 0.7235, 0.75, 0.7311, 0.5, 0.7386, 0.5, 0.7386, 0.75, 0.7311, 0.75, 0.7386, 0.5, 0.7462, 0.5, 0.7462, 0.75, 0.7386, 0.75, 0.7462, 0.5, 0.7538, 0.5, 0.7538, 0.75, 0.7462, 0.75, 0.7538, 0.5, 0.7614, 0.5, 0.7614, 0.75, 0.7538, 0.75, 0.7614, 0.5, 0.7689, 0.5, 0.7689, 0.75, 0.7614, 0.75, 0.7689, 0.5, 0.7765, 0.5, 0.7765, 0.75, 0.7689, 0.75, 0.7765, 0.5, 0.7841, 0.5, 0.7841, 0.75, 0.7765, 0.75, 0.7841, 0.5, 0.7917, 0.5, 0.7917, 0.75, 0.7841, 0.75, 0.7917, 0.5, 0.7992, 0.5, 0.7992, 0.75, 0.7917, 0.75, 0.7992, 0.5, 0.8068, 0.5, 0.8068, 0.75, 0.7992, 0.75, 0.8068, 0.5, 0.8144, 0.5, 0.8144, 0.75, 0.8068, 0.75, 0.8144, 0.5, 0.822, 0.5, 0.822, 0.75, 0.8144, 0.75, 0.822, 0.5, 0.8295, 0.5, 0.8295, 0.75, 0.822, 0.75, 0.8295, 0.5, 0.8371, 0.5, 0.8371, 0.75, 0.8295, 0.75, 0.8371, 0.5, 0.8447, 0.5, 0.8447, 0.75, 0.8371, 0.75, 0.8447, 0.5, 0.8523, 0.5, 0.8523, 0.75, 0.8447, 0.75, 0.8523, 0.5, 0.8598, 0.5, 0.8598, 0.75, 0.8523, 0.75, 0.8598, 0.5, 0.8674, 0.5, 0.8674, 0.75, 0.8598, 0.75, 0.125, 0.5, 0.1326, 0.5, 0.1326, 0.75, 0.125, 0.75, 0.1326, 0.5, 0.1402, 0.5, 0.1402, 0.75, 0.1326, 0.75, 0.1402, 0.5, 0.1477, 0.5, 0.1477, 0.75, 0.1402, 0.75, 0.1477, 0.5, 0.1553, 0.5, 0.1553, 0.75, 0.1477, 0.75, 0.1553, 0.5, 0.1629, 0.5, 0.1629, 0.75, 0.1553, 0.75, 0.1629, 0.5, 0.1705, 0.5, 0.1705, 0.75, 0.1629, 0.75, 0.1705, 0.5, 0.178, 0.5, 0.178, 0.75, 0.1705, 0.75, 0.178, 0.5, 0.1856, 0.5, 0.1856, 0.75, 0.178, 0.75, 0.1856, 0.5, 0.1932, 0.5, 0.1932, 0.75, 0.1856, 0.75, 0.1932, 0.5, 0.2008, 0.5, 0.2008, 0.75, 0.1932, 0.75, 0.2008, 0.5, 0.2083, 0.5, 0.2083, 0.75, 0.2008, 0.75, 0.2083, 0.5, 0.2159, 0.5, 0.2159, 0.75, 0.2083, 0.75, 0.2159, 0.5, 0.2235, 0.5, 0.2235, 0.75, 0.2159, 0.75, 0.2235, 0.5, 0.2311, 0.5, 0.2311, 0.75, 0.2235, 0.75, 0.2311, 0.5, 0.2386, 0.5, 0.2386, 0.75, 0.2311, 0.75, 0.2386, 0.5, 0.2462, 0.5, 0.2462, 0.75, 0.2386, 0.75, 0.2462, 0.5, 0.2538, 0.5, 0.2538, 0.75, 0.2462, 0.75, 0.2538, 0.5, 0.2614, 0.5, 0.2614, 0.75, 0.2538, 0.75, 0.2614, 0.5, 0.2689, 0.5, 0.2689, 0.75, 0.2614, 0.75, 0.2689, 0.5, 0.2765, 0.5, 0.2765, 0.75, 0.2689, 0.75, 0.2765, 0.5, 0.2841, 0.5, 0.2841, 0.75, 0.2765, 0.75, 0.2841, 0.5, 0.2917, 0.5, 0.2917, 0.75, 0.2841, 0.75, 0.2917, 0.5, 0.2992, 0.5, 0.2992, 0.75, 0.2917, 0.75, 0.2992, 0.5, 0.3068, 0.5, 0.3068, 0.75, 0.2992, 0.75, 0.3068, 0.5, 0.3144, 0.5, 0.3144, 0.75, 0.3068, 0.75, 0.3144, 0.5, 0.322, 0.5, 0.322, 0.75, 0.3144, 0.75, 0.322, 0.5, 0.3295, 0.5, 0.3295, 0.75, 0.322, 0.75, 0.3295, 0.5, 0.3371, 0.5, 0.3371, 0.75, 0.3295, 0.75, 0.3371, 0.5, 0.3447, 0.5, 0.3447, 0.75, 0.3371, 0.75, 0.3447, 0.5, 0.3523, 0.5, 0.3523, 0.75, 0.3447, 0.75, 0.3523, 0.5, 0.3598, 0.5, 0.3598, 0.75, 0.3523, 0.75, 0.3598, 0.5, 0.3674, 0.5, 0.3674, 0.75, 0.3598, 0.75, 0.375, 0.75, 0.625, 0.75, 0.625, 0.7576, 0.375, 0.7576, 0.375, 0.7576, 0.625, 0.7576, 0.625, 0.7652, 0.375, 0.7652, 0.375, 0.7652, 0.625, 0.7652, 0.625, 0.7727, 0.375, 0.7727, 0.375, 0.7727, 0.625, 0.7727, 0.625, 0.7803, 0.375, 0.7803, 0.375, 0.7803, 0.625, 0.7803, 0.625, 0.7879, 0.375, 0.7879, 0.375, 0.7879, 0.625, 0.7879, 0.625, 0.7955, 0.375, 0.7955, 0.375, 0.7955, 0.625, 0.7955, 0.625, 0.803, 0.375, 0.803, 0.375, 0.803, 0.625, 0.803, 0.625, 0.8106, 0.375, 0.8106, 0.375, 0.8106, 0.625, 0.8106, 0.625, 0.8182, 0.375, 0.8182, 0.375, 0.8182, 0.625, 0.8182, 0.625, 0.8258, 0.375, 0.8258, 0.375, 0.8258, 0.625, 0.8258, 0.625, 0.8333, 0.375, 0.8333, 0.375, 0.8333, 0.625, 0.8333, 0.625, 0.8409, 0.375, 0.8409, 0.375, 0.8409, 0.625, 0.8409, 0.625, 0.8485, 0.375, 0.8485, 0.375, 0.8485, 0.625, 0.8485, 0.625, 0.8561, 0.375, 0.8561, 0.375, 0.8561, 0.625, 0.8561, 0.625, 0.8636, 0.375, 0.8636, 0.375, 0.8636, 0.625, 0.8636, 0.625, 0.8712, 0.375, 0.8712, 0.375, 0.8712, 0.625, 0.8712, 0.625, 0.8788, 0.375, 0.8788, 0.375, 0.8788, 0.625, 0.8788, 0.625, 0.8864, 0.375, 0.8864, 0.375, 0.8864, 0.625, 0.8864, 0.625, 0.8939, 0.375, 0.8939, 0.375, 0.8939, 0.625, 0.8939, 0.625, 0.9015, 0.375, 0.9015, 0.375, 0.9015, 0.625, 0.9015, 0.625, 0.9091, 0.375, 0.9091, 0.375, 0.9091, 0.625, 0.9091, 0.625, 0.9167, 0.375, 0.9167, 0.375, 0.9167, 0.625, 0.9167, 0.625, 0.9242, 0.375, 0.9242, 0.375, 0.9242, 0.625, 0.9242, 0.625, 0.9318, 0.375, 0.9318, 0.375, 0.9318, 0.625, 0.9318, 0.625, 0.9394, 0.375, 0.9394, 0.375, 0.9394, 0.625, 0.9394, 0.625, 0.947, 0.375, 0.947, 0.375, 0.947, 0.625, 0.947, 0.625, 0.9545, 0.375, 0.9545, 0.375, 0.9545, 0.625, 0.9545, 0.625, 0.9621, 0.375, 0.9621, 0.375, 0.9621, 0.625, 0.9621, 0.625, 0.9697, 0.375, 0.9697, 0.375, 0.9697, 0.625, 0.9697, 0.625, 0.9773, 0.375, 0.9773, 0.375, 0.9773, 0.625, 0.9773, 0.625, 0.9848, 0.375, 0.9848, 0.375, 0.9848, 0.625, 0.9848, 0.625, 0.9924, 0.375, 0.9924, 0.375, 0.25, 0.625, 0.25, 0.625, 0.2576, 0.375, 0.2576, 0.375, 0.2576, 0.625, 0.2576, 0.625, 0.2652, 0.375, 0.2652, 0.375, 0.2652, 0.625, 0.2652, 0.625, 0.2727, 0.375, 0.2727, 0.375, 0.2727, 0.625, 0.2727, 0.625, 0.2803, 0.375, 0.2803, 0.375, 0.2803, 0.625, 0.2803, 0.625, 0.2879, 0.375, 0.2879, 0.375, 0.2879, 0.625, 0.2879, 0.625, 0.2955, 0.375, 0.2955, 0.375, 0.2955, 0.625, 0.2955, 0.625, 0.303, 0.375, 0.303, 0.375, 0.303, 0.625, 0.303, 0.625, 0.3106, 0.375, 0.3106, 0.375, 0.3106, 0.625, 0.3106, 0.625, 0.3182, 0.375, 0.3182, 0.375, 0.3182, 0.625, 0.3182, 0.625, 0.3258, 0.375, 0.3258, 0.375, 0.3258, 0.625, 0.3258, 0.625, 0.3333, 0.375, 0.3333, 0.375, 0.3333, 0.625, 0.3333, 0.625, 0.3409, 0.375, 0.3409, 0.375, 0.3409, 0.625, 0.3409, 0.625, 0.3485, 0.375, 0.3485, 0.375, 0.3485, 0.625, 0.3485, 0.625, 0.3561, 0.375, 0.3561, 0.375, 0.3561, 0.625, 0.3561, 0.625, 0.3636, 0.375, 0.3636, 0.375, 0.3636, 0.625, 0.3636, 0.625, 0.3712, 0.375, 0.3712, 0.375, 0.3712, 0.625, 0.3712, 0.625, 0.3788, 0.375, 0.3788, 0.375, 0.3788, 0.625, 0.3788, 0.625, 0.3864, 0.375, 0.3864, 0.375, 0.3864, 0.625, 0.3864, 0.625, 0.3939, 0.375, 0.3939, 0.375, 0.3939, 0.625, 0.3939, 0.625, 0.4015, 0.375, 0.4015, 0.375, 0.4015, 0.625, 0.4015, 0.625, 0.4091, 0.375, 0.4091, 0.375, 0.4091, 0.625, 0.4091, 0.625, 0.4167, 0.375, 0.4167, 0.375, 0.4167, 0.625, 0.4167, 0.625, 0.4242, 0.375, 0.4242, 0.375, 0.4242, 0.625, 0.4242, 0.625, 0.4318, 0.375, 0.4318, 0.375, 0.4318, 0.625, 0.4318, 0.625, 0.4394, 0.375, 0.4394, 0.375, 0.4394, 0.625, 0.4394, 0.625, 0.447, 0.375, 0.447, 0.375, 0.447, 0.625, 0.447, 0.625, 0.4545, 0.375, 0.4545, 0.375, 0.4545, 0.625, 0.4545, 0.625, 0.4621, 0.375, 0.4621, 0.375, 0.4621, 0.625, 0.4621, 0.625, 0.4697, 0.375, 0.4697, 0.375, 0.4697, 0.625, 0.4697, 0.625, 0.4773, 0.375, 0.4773, 0.375, 0.4773, 0.625, 0.4773, 0.625, 0.4848, 0.375, 0.4848, 0.375, 0.4848, 0.625, 0.4848, 0.625, 0.4924, 0.375, 0.4924])
me_hemicircular_frame.update()

# ---- curves / text
cu_beziercircle = bpy.data.curves.new('BezierCircle', 'CURVE')
cu_beziercircle.dimensions = '3D'
_sp = cu_beziercircle.splines.new('BEZIER'); _sp.bezier_points.add(3)
_sp.bezier_points.foreach_set('co', [-0.125, 0.0, 0.0, 0.0, 0.125, 0.0, 0.125, 0.0, 0.0, 0.0, -0.125, 0.0])
_sp.bezier_points.foreach_set('handle_left', [-0.125, -0.06902, 0.0, -0.06902, 0.125, 0.0, 0.125, 0.06902, 0.0, 0.06902, -0.125, 0.0])
_sp.bezier_points.foreach_set('handle_right', [-0.125, 0.06902, 0.0, 0.06902, 0.125, 0.0, 0.125, -0.06902, 0.0, -0.06902, -0.125, 0.0])
for _p, _l, _r in zip(_sp.bezier_points, ['AUTO', 'AUTO', 'AUTO', 'AUTO'], ['AUTO', 'AUTO', 'AUTO', 'AUTO']): _p.handle_left_type = _l; _p.handle_right_type = _r
_sp.order_u = 0
_sp.order_v = 0
_sp.use_cyclic_u = True
cu_beziercircle.use_path = True
cu_beziercircle.fill_mode = 'FULL'

# ---- objects
ob_bin_body = bpy.data.objects.new('Bin Body', me_bin_body)
ob_bin = bpy.data.objects.new('Bin', None)
ob_bin_lid = bpy.data.objects.new('Bin Lid', me_bin_lid)
ob_hemicircular_frame_path = bpy.data.objects.new('Hemicircular Frame Path', cu_beziercircle)
ob_hemicircular_frame = bpy.data.objects.new('Hemicircular Frame', me_hemicircular_frame)

# ---- transforms, parenting, visibility, modifiers, constraints
ob_bin_body.parent = ob_bin
ob_bin_body.location = (0.0, 0.0, 0.0)
_m = ob_bin_body.modifiers.new('Auto Smooth', 'NODES')
_m.node_group = ng_auto_smooth
_gi = [s.identifier for s in ng_auto_smooth.interface.items_tree if s.item_type == 'SOCKET' and s.in_out == 'INPUT']
_m[_gi[1]] = 0.5236  # Angle
ob_bin.location = (0.0, 0.0, 0.0)
ob_bin.scale = (0.6667, 0.6667, 0.6667)
ob_bin_lid.parent = ob_bin
ob_bin_lid.location = (0.0, 0.0, 1.23)
ob_bin_lid.scale = (0.98, 0.98, 0.98)
_m = ob_bin_lid.modifiers.new('Boolean', 'BOOLEAN')
_m.object = ob_hemicircular_frame
_m.operation = 'UNION'
_m = ob_bin_lid.modifiers.new('Auto Smooth', 'NODES')
_m.node_group = ng_auto_smooth
_gi = [s.identifier for s in ng_auto_smooth.interface.items_tree if s.item_type == 'SOCKET' and s.in_out == 'INPUT']
_m[_gi[1]] = 0.5236  # Angle
ob_hemicircular_frame_path.parent = ob_bin_lid
ob_hemicircular_frame_path.matrix_parent_inverse = Matrix(((1.531, -0.0, 0.0, -0.0), (-0.0, 1.531, -0.0, 0.0), (0.0, -0.0, 1.531, -1.0), (-0.0, 0.0, -0.0, 1.0)))
ob_hemicircular_frame_path.location = (0.0, 0.0, 0.6533)
ob_hemicircular_frame_path.rotation_euler = (1.571, 0.0, 0.0)
ob_hemicircular_frame_path.scale = (1.333, 1.333, 1.333)
ob_hemicircular_frame.parent = ob_bin_lid
ob_hemicircular_frame.matrix_parent_inverse = Matrix(((1.531, -0.0, 0.0, -0.0), (-0.0, 1.531, -0.0, 0.0), (0.0, -0.0, 1.531, -1.0), (-0.0, 0.0, -0.0, 1.0)))
ob_hemicircular_frame.location = (0.0, 0.0, 0.6533)
ob_hemicircular_frame.scale = (0.3333, 0.06667, 0.01333)
ob_hemicircular_frame.delta_scale = (1.571, 1.0, 1.0)
_m = ob_hemicircular_frame.modifiers.new('Curve', 'CURVE')
_m.object = ob_hemicircular_frame_path
_m = ob_hemicircular_frame.modifiers.new('Auto Smooth', 'NODES')
_m.node_group = ng_auto_smooth
_gi = [s.identifier for s in ng_auto_smooth.interface.items_tree if s.item_type == 'SOCKET' and s.in_out == 'INPUT']
_m[_gi[1]] = 0.5236  # Angle

# ---- collection membership
scene.collection.objects.link(ob_bin_body)
scene.collection.objects.link(ob_bin)
scene.collection.objects.link(ob_bin_lid)
col_hidden.objects.link(ob_hemicircular_frame_path)
col_hidden.objects.link(ob_hemicircular_frame)
def _layer_coll(name, lc=None):
    lc = lc or bpy.context.view_layer.layer_collection
    for c in lc.children:
        if c.name == name: return c
        r = _layer_coll(name, c)
        if r: return r
_layer_coll('Hidden').exclude = True

# ---- scene / render settings (as saved in the file)
scene.frame_start = 1; scene.frame_end = 250; scene.frame_set(1)
scene.render.engine = 'BLENDER_EEVEE_NEXT'
scene.cycles.sampling_pattern = 'TABULATED_SOBOL'
scene.view_settings.view_transform = 'Filmic'
bpy.context.view_layer.update()

# ---- added for rendering (the .blend has no active camera and no usable light): camera, sun
cam_auto = bpy.data.cameras.new('AutoCamera')
cam_auto.lens = 50.0
cam_auto.sensor_width = 36.0
cam_auto.clip_end = 1000.0
ob_auto_camera = bpy.data.objects.new('AutoCamera', cam_auto)
scene.collection.objects.link(ob_auto_camera)
ob_auto_camera.location = (4.63639, -5.56367, 4.52911)
ob_auto_camera.rotation_euler = (1.09748, -7.21219e-08, 0.694738)
scene.camera = ob_auto_camera
light_auto_sun = bpy.data.lights.new('AutoSun', 'SUN')
light_auto_sun.energy = 3.0
light_auto_sun.angle = 0.0523599
ob_auto_sun = bpy.data.objects.new('AutoSun', light_auto_sun)
scene.collection.objects.link(ob_auto_sun)
ob_auto_sun.rotation_euler = (0.872665, 0.174533, 0.523599)
bpy.context.view_layer.update()
